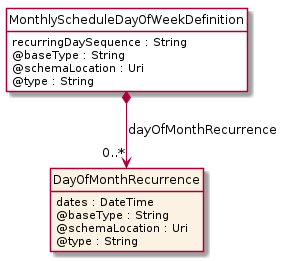

The diagram above was rendered by PlantUML. Its source (embedded in the PNG):
@startuml
hide circle
hide methods
hide stereotype
show <<Enumeration>> stereotype
skinparam class {
   BackgroundColor<<Enumeration>> #E6F5F7
   BackgroundColor<<Ref>> #FFFFE0
   BackgroundColor<<Pivot>> #FFFFFFF
   BackgroundColor<<SimpleType>> #E2F0DA
   BackgroundColor #FCF2E3
}

class MonthlyScheduleDayOfWeekDefinition <<Pivot>> {
    recurringDaySequence : String
    @baseType : String
    @schemaLocation : Uri
    @type : String
}

class DayOfMonthRecurrence  {
    dates : DateTime
    @baseType : String
    @schemaLocation : Uri
    @type : String
}

MonthlyScheduleDayOfWeekDefinition *-->  "0..*" DayOfMonthRecurrence : dayOfMonthRecurrence

@enduml